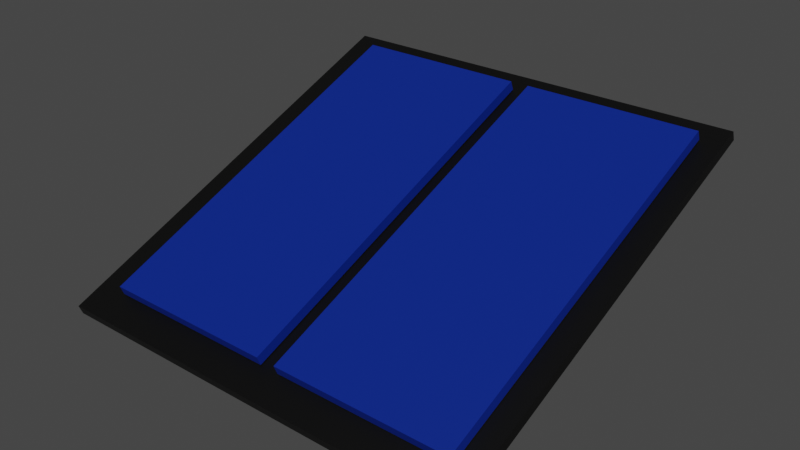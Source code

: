 # Source: Solar.blend  (saved by Blender 3.0.42; exported with 4.5.12 LTS)
import bpy
from mathutils import Matrix  # noqa: F401  (used for matrix-valued properties, if any)

bpy.ops.wm.read_factory_settings(use_empty=True)
scene = bpy.context.scene
scene.name = 'Scene'

# ---- collections
col_collection = bpy.data.collections.new('Collection'); scene.collection.children.link(col_collection)

# ---- materials (node trees are filled in below, after node groups)
mat_material_001 = bpy.data.materials.new('Material.001')
mat_material_001.use_transparent_shadow = False
mat_material_002 = bpy.data.materials.new('Material.002')
mat_material_002.use_transparent_shadow = False

# ---- material node trees
mat_material_001.use_nodes = True; mat_material_001.node_tree.nodes.clear()
_N = mat_material_001.node_tree.nodes; _L = mat_material_001.node_tree.links
n0 = _N.new('ShaderNodeBsdfPrincipled'); n0.name = 'Principled BSDF'; n0.location = (10, 300)
n0.distribution = 'GGX'
n0.subsurface_method = 'RANDOM_WALK_SKIN'
n0.inputs[0].default_value = (0.0, 0.0, 0.0, 1.0)
n0.inputs[3].default_value = 1.45
n0.inputs[27].default_value = (0.0, 0.0, 0.0, 1.0)
n0.inputs[28].default_value = 1.0
n1 = _N.new('ShaderNodeOutputMaterial'); n1.name = 'Material Output'; n1.location = (300, 300)
_L.new(n0.outputs[0], n1.inputs[0])
n1.is_active_output = True
mat_material_002.use_nodes = True; mat_material_002.node_tree.nodes.clear()
_N = mat_material_002.node_tree.nodes; _L = mat_material_002.node_tree.links
n0 = _N.new('ShaderNodeBsdfPrincipled'); n0.name = 'Principled BSDF'; n0.location = (10, 300)
n0.distribution = 'GGX'
n0.subsurface_method = 'RANDOM_WALK_SKIN'
n0.inputs[0].default_value = (0.0, 0.01803, 0.237, 1.0)
n0.inputs[3].default_value = 1.45
n0.inputs[27].default_value = (0.0, 0.0, 0.0, 1.0)
n0.inputs[28].default_value = 1.0
n1 = _N.new('ShaderNodeOutputMaterial'); n1.name = 'Material Output'; n1.location = (300, 300)
_L.new(n0.outputs[0], n1.inputs[0])
n1.is_active_output = True

# ---- world
world_world = bpy.data.worlds.new('World'); scene.world = world_world
world_world.use_nodes = True; world_world.node_tree.nodes.clear()
_N = world_world.node_tree.nodes; _L = world_world.node_tree.links
n0 = _N.new('ShaderNodeOutputWorld'); n0.name = 'World Output'; n0.location = (300, 300)
n1 = _N.new('ShaderNodeBackground'); n1.name = 'Background'; n1.location = (10, 300)
n1.inputs[0].default_value = (0.05088, 0.05088, 0.05088, 1.0)
_L.new(n1.outputs[0], n0.inputs[0])
n0.is_active_output = True
world_world.color = (0.05088, 0.05088, 0.05088)
world_world.use_sun_shadow = False
world_world.sun_shadow_jitter_overblur = 0.0

# ---- meshes
me_cube_001 = bpy.data.meshes.new('Cube.001')
me_cube_001.from_pydata([(-1.0, -1.0, -1.0), (-1.0, -1.0, 1.0), (-1.0, 1.0, -1.0), (-1.0, 1.0, 1.0), (1.0, -1.0, -1.0), (1.0, -1.0, 1.0), (1.0, 1.0, -1.0), (1.0, 1.0, 1.0)], [], [(0, 1, 3, 2), (2, 3, 7, 6), (6, 7, 5, 4), (4, 5, 1, 0), (2, 6, 4, 0), (7, 3, 1, 5)])
_uv = me_cube_001.uv_layers.new(name='UVMap')
_uv.uv.foreach_set('vector', [0.375, 0.0, 0.625, 0.0, 0.625, 0.25, 0.375, 0.25, 0.375, 0.25, 0.625, 0.25, 0.625, 0.5, 0.375, 0.5, 0.375, 0.5, 0.625, 0.5, 0.625, 0.75, 0.375, 0.75, 0.375, 0.75, 0.625, 0.75, 0.625, 1.0, 0.375, 1.0, 0.125, 0.5, 0.375, 0.5, 0.375, 0.75, 0.125, 0.75, 0.625, 0.5, 0.875, 0.5, 0.875, 0.75, 0.625, 0.75])
me_cube_001.materials.append(mat_material_001)
me_cube_001.use_remesh_fix_poles = True
me_cube_001.use_remesh_preserve_attributes = False
me_cube_001.update()
me_cylinder = bpy.data.meshes.new('Cylinder')
me_cylinder.from_pydata([(0.0, 1.0, -1.0), (0.0, 0.928, 0.9495), (0.3827, 0.9239, -1.0), (0.3827, 0.8574, 0.9211), (0.7071, 0.7071, -1.0), (0.7071, 0.6562, 0.8404), (0.9239, 0.3827, -1.0), (0.9239, 0.3551, 0.7195), (1.0, -4.371e-08, -1.0), (1.0, -7.061e-08, 0.5769), (0.9239, -0.3827, -1.0), (0.9239, -0.3551, 0.4343), (0.7071, -0.7071, -1.0), (0.7071, -0.6562, 0.3134), (0.3827, -0.9239, -1.0), (0.3827, -0.8574, 0.2327), (-8.742e-08, -1.0, -1.0), (-8.742e-08, -0.928, 0.2043), (-0.3827, -0.9239, -1.0), (-0.3827, -0.8574, 0.2327), (-0.7071, -0.7071, -1.0), (-0.7071, -0.6562, 0.3134), (-0.9239, -0.3827, -1.0), (-0.9239, -0.3551, 0.4343), (-1.0, 1.192e-08, -1.0), (-1.0, -2.01e-08, 0.5769), (-0.9239, 0.3827, -1.0), (-0.9239, 0.3551, 0.7195), (-0.7071, 0.7071, -1.0), (-0.7071, 0.6562, 0.8404), (-0.3827, 0.9239, -1.0), (-0.3827, 0.8574, 0.9211)], [], [(0, 1, 3, 2), (2, 3, 5, 4), (4, 5, 7, 6), (6, 7, 9, 8), (8, 9, 11, 10), (10, 11, 13, 12), (12, 13, 15, 14), (14, 15, 17, 16), (16, 17, 19, 18), (18, 19, 21, 20), (20, 21, 23, 22), (22, 23, 25, 24), (24, 25, 27, 26), (26, 27, 29, 28), (3, 1, 31, 29, 27, 25, 23, 21, 19, 17, 15, 13, 11, 9, 7, 5), (28, 29, 31, 30), (30, 31, 1, 0), (0, 2, 4, 6, 8, 10, 12, 14, 16, 18, 20, 22, 24, 26, 28, 30)])
_uv = me_cylinder.uv_layers.new(name='UVMap')
_uv.uv.foreach_set('vector', [1.0, 0.5, 1.0, 1.0, 0.9375, 1.0, 0.9375, 0.5, 0.9375, 0.5, 0.9375, 1.0, 0.875, 1.0, 0.875, 0.5, 0.875, 0.5, 0.875, 1.0, 0.8125, 1.0, 0.8125, 0.5, 0.8125, 0.5, 0.8125, 1.0, 0.75, 1.0, 0.75, 0.5, 0.75, 0.5, 0.75, 1.0, 0.6875, 1.0, 0.6875, 0.5, 0.6875, 0.5, 0.6875, 1.0, 0.625, 1.0, 0.625, 0.5, 0.625, 0.5, 0.625, 1.0, 0.5625, 1.0, 0.5625, 0.5, 0.5625, 0.5, 0.5625, 1.0, 0.5, 1.0, 0.5, 0.5, 0.5, 0.5, 0.5, 1.0, 0.4375, 1.0, 0.4375, 0.5, 0.4375, 0.5, 0.4375, 1.0, 0.375, 1.0, 0.375, 0.5, 0.375, 0.5, 0.375, 1.0, 0.3125, 1.0, 0.3125, 0.5, 0.3125, 0.5, 0.3125, 1.0, 0.25, 1.0, 0.25, 0.5, 0.25, 0.5, 0.25, 1.0, 0.1875, 1.0, 0.1875, 0.5, 0.1875, 0.5, 0.1875, 1.0, 0.125, 1.0, 0.125, 0.5, 0.3418, 0.4717, 0.25, 0.49, 0.1582, 0.4717, 0.08029, 0.4197, 0.02827, 0.3418, 0.01, 0.25, 0.02827, 0.1582, 0.08029, 0.08029, 0.1582, 0.02827, 0.25, 0.01, 0.3418, 0.02827, 0.4197, 0.08029, 0.4717, 0.1582, 0.49, 0.25, 0.4717, 0.3418, 0.4197, 0.4197, 0.125, 0.5, 0.125, 1.0, 0.0625, 1.0, 0.0625, 0.5, 0.0625, 0.5, 0.0625, 1.0, 0.0, 1.0, 0.0, 0.5, 0.75, 0.49, 0.8418, 0.4717, 0.9197, 0.4197, 0.9717, 0.3418, 0.99, 0.25, 0.9717, 0.1582, 0.9197, 0.08029, 0.8418, 0.02827, 0.75, 0.01, 0.6582, 0.02827, 0.5803, 0.08029, 0.5283, 0.1582, 0.51, 0.25, 0.5283, 0.3418, 0.5803, 0.4197, 0.6582, 0.4717])
me_cylinder.use_remesh_fix_poles = True
me_cylinder.use_remesh_preserve_attributes = False
me_cylinder.update()
me_cube_002 = bpy.data.meshes.new('Cube.002')
me_cube_002.from_pydata([(-1.0, -1.0, -1.0), (-1.0, -1.0, 1.0), (-1.0, 1.0, -1.0), (-1.0, 1.0, 1.0), (1.0, -1.0, -1.0), (1.0, -1.0, 1.0), (1.0, 1.0, -1.0), (1.0, 1.0, 1.0)], [], [(0, 1, 3, 2), (2, 3, 7, 6), (6, 7, 5, 4), (4, 5, 1, 0), (2, 6, 4, 0), (7, 3, 1, 5)])
_uv = me_cube_002.uv_layers.new(name='UVMap')
_uv.uv.foreach_set('vector', [0.375, 0.0, 0.625, 0.0, 0.625, 0.25, 0.375, 0.25, 0.375, 0.25, 0.625, 0.25, 0.625, 0.5, 0.375, 0.5, 0.375, 0.5, 0.625, 0.5, 0.625, 0.75, 0.375, 0.75, 0.375, 0.75, 0.625, 0.75, 0.625, 1.0, 0.375, 1.0, 0.125, 0.5, 0.375, 0.5, 0.375, 0.75, 0.125, 0.75, 0.625, 0.5, 0.875, 0.5, 0.875, 0.75, 0.625, 0.75])
me_cube_002.materials.append(mat_material_002)
me_cube_002.use_remesh_fix_poles = True
me_cube_002.use_remesh_preserve_attributes = False
me_cube_002.update()
me_cube_003 = bpy.data.meshes.new('Cube.003')
me_cube_003.from_pydata([(-1.0, -1.0, -1.0), (-1.0, -1.0, 1.0), (-1.0, 1.0, -1.0), (-1.0, 1.0, 1.0), (1.0, -1.0, -1.0), (1.0, -1.0, 1.0), (1.0, 1.0, -1.0), (1.0, 1.0, 1.0)], [], [(0, 1, 3, 2), (2, 3, 7, 6), (6, 7, 5, 4), (4, 5, 1, 0), (2, 6, 4, 0), (7, 3, 1, 5)])
_uv = me_cube_003.uv_layers.new(name='UVMap')
_uv.uv.foreach_set('vector', [0.375, 0.0, 0.625, 0.0, 0.625, 0.25, 0.375, 0.25, 0.375, 0.25, 0.625, 0.25, 0.625, 0.5, 0.375, 0.5, 0.375, 0.5, 0.625, 0.5, 0.625, 0.75, 0.375, 0.75, 0.375, 0.75, 0.625, 0.75, 0.625, 1.0, 0.375, 1.0, 0.125, 0.5, 0.375, 0.5, 0.375, 0.75, 0.125, 0.75, 0.625, 0.5, 0.875, 0.5, 0.875, 0.75, 0.625, 0.75])
me_cube_003.materials.append(mat_material_002)
me_cube_003.use_remesh_fix_poles = True
me_cube_003.use_remesh_preserve_attributes = False
me_cube_003.update()

# ---- objects
ob_cube = bpy.data.objects.new('Cube', me_cube_001)
ob_cylinder = bpy.data.objects.new('Cylinder', me_cylinder)
ob_cube_001 = bpy.data.objects.new('Cube.001', me_cube_002)
ob_cube_002 = bpy.data.objects.new('Cube.002', me_cube_003)

# ---- transforms, parenting, visibility, modifiers, constraints
ob_cube.location = (0.0, 0.0, 0.4026)
ob_cube.rotation_euler = (0.3792, 8.22e-17, 1.578e-17)
ob_cube.scale = (1.0, 1.0, 0.02362)
ob_cylinder.location = (0.0, 0.0, 0.25)
ob_cylinder.scale = (0.2543, 0.2543, 0.2543)
ob_cube_001.location = (0.4861, 0.0, 0.4596)
ob_cube_001.rotation_euler = (0.3792, 8.22e-17, 1.578e-17)
ob_cube_001.scale = (0.4145, 0.8779, 0.02319)
ob_cube_002.location = (-0.4327, 0.0, 0.4596)
ob_cube_002.rotation_euler = (0.3792, 8.22e-17, 1.578e-17)
ob_cube_002.scale = (0.4145, 0.8779, 0.02319)

# ---- collection membership
col_collection.objects.link(ob_cube)
col_collection.objects.link(ob_cylinder)
col_collection.objects.link(ob_cube_001)
col_collection.objects.link(ob_cube_002)

# ---- scene / render settings (as saved in the file)
scene.frame_start = 1; scene.frame_end = 250; scene.frame_set(1)
scene.render.engine = 'BLENDER_EEVEE_NEXT'
scene.cycles.sampling_pattern = 'TABULATED_SOBOL'
scene.cycles.use_light_tree = False
scene.view_settings.view_transform = 'Filmic'
bpy.context.view_layer.update()

# ---- added for rendering (the .blend has no active camera and no usable light): camera, sun
cam_auto = bpy.data.cameras.new('AutoCamera')
cam_auto.lens = 50.0
cam_auto.sensor_width = 36.0
cam_auto.clip_end = 1000.0
ob_auto_camera = bpy.data.objects.new('AutoCamera', cam_auto)
scene.collection.objects.link(ob_auto_camera)
ob_auto_camera.location = (2.64522, -3.17427, 2.51707)
ob_auto_camera.rotation_euler = (1.09748, -7.21219e-08, 0.694738)
scene.camera = ob_auto_camera
light_auto_sun = bpy.data.lights.new('AutoSun', 'SUN')
light_auto_sun.energy = 3.0
light_auto_sun.angle = 0.0523599
ob_auto_sun = bpy.data.objects.new('AutoSun', light_auto_sun)
scene.collection.objects.link(ob_auto_sun)
ob_auto_sun.rotation_euler = (0.872665, 0.174533, 0.523599)
bpy.context.view_layer.update()
